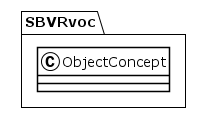

The diagram above was rendered by PlantUML. Its source (embedded in the PNG):
@startuml
!theme plain
package SBVRvoc {
class ObjectConcept {
}
}
@enduml